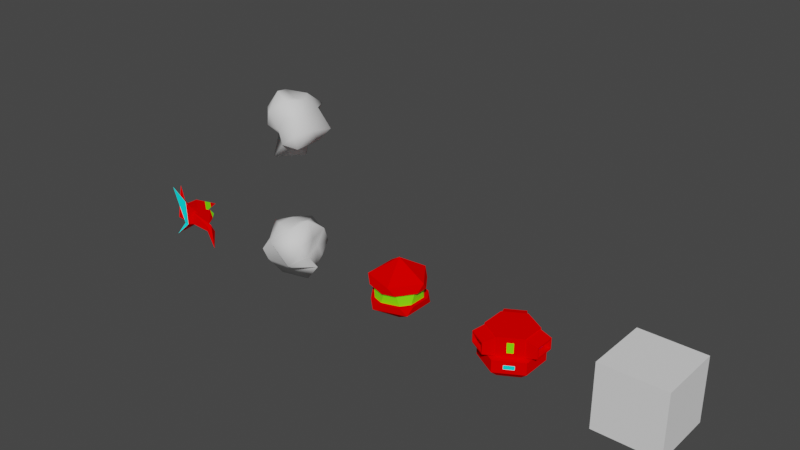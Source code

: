 # Source: Models.blend  (saved by Blender 2.83.21; exported with 4.5.12 LTS)
import bpy
from mathutils import Matrix  # noqa: F401  (used for matrix-valued properties, if any)

bpy.ops.wm.read_factory_settings(use_empty=True)
scene = bpy.context.scene
scene.name = 'Scene'

# ---- collections
col_collection = bpy.data.collections.new('Collection'); scene.collection.children.link(col_collection)

# ---- materials (node trees are filled in below, after node groups)
mat_mat_1_001 = bpy.data.materials.new('Mat 1.001')
mat_mat_1_001.alpha_threshold = 0.0
mat_mat_1_001.use_backface_culling = True
mat_mat_1_001.use_transparent_shadow = False
mat_mat_1_001.diffuse_color = (1.0, 0.0, 0.0, 1.0)
mat_mat_1_001.roughness = 1.0
mat_mat_1_001.line_color = (0.0, 0.0, 0.0, 1.0)
mat_mat_2_001 = bpy.data.materials.new('Mat 2.001')
mat_mat_2_001.use_backface_culling = True
mat_mat_2_001.use_transparent_shadow = False
mat_mat_2_001.diffuse_color = (0.214, 1.0, 0.0, 1.0)
mat_mat_3_001 = bpy.data.materials.new('Mat 3.001')
mat_mat_3_001.use_backface_culling = True
mat_mat_3_001.use_transparent_shadow = False
mat_mat_3_001.diffuse_color = (0.0, 1.0, 1.0, 1.0)
mat_mat_4_001 = bpy.data.materials.new('Mat 4.001')
mat_mat_4_001.use_backface_culling = True
mat_mat_4_001.use_transparent_shadow = False
mat_mat_4_001.diffuse_color = (0.214, 0.0, 1.0, 1.0)
mat_mat_1 = bpy.data.materials.new('Mat 1')
mat_mat_1.alpha_threshold = 0.0
mat_mat_1.use_backface_culling = True
mat_mat_1.use_transparent_shadow = False
mat_mat_1.diffuse_color = (1.0, 0.0, 0.0, 1.0)
mat_mat_1.roughness = 1.0
mat_mat_1.line_color = (0.0, 0.0, 0.0, 1.0)
mat_mat_2 = bpy.data.materials.new('Mat 2')
mat_mat_2.use_backface_culling = True
mat_mat_2.use_transparent_shadow = False
mat_mat_2.diffuse_color = (0.214, 1.0, 0.0, 1.0)

# ---- material node trees
mat_mat_1_001.use_nodes = True; mat_mat_1_001.node_tree.nodes.clear()
_N = mat_mat_1_001.node_tree.nodes; _L = mat_mat_1_001.node_tree.links
n0 = _N.new('ShaderNodeOutputMaterial'); n0.name = 'Material Output'; n0.location = (300, 300)
n1 = _N.new('ShaderNodeBsdfPrincipled'); n1.name = 'Principled BSDF'; n1.location = (10, 300)
n1.distribution = 'GGX'
n1.subsurface_method = 'BURLEY'
n1.inputs[0].default_value = (1.0, 0.0, 0.0, 1.0)
n1.inputs[2].default_value = 0.0
n1.inputs[3].default_value = 1.45
n1.inputs[13].default_value = 0.0
n1.inputs[27].default_value = (0.0, 0.0, 0.0, 1.0)
n1.inputs[28].default_value = 1.0
_L.new(n1.outputs[0], n0.inputs[0])
n0.is_active_output = True
mat_mat_2_001.use_nodes = True; mat_mat_2_001.node_tree.nodes.clear()
_N = mat_mat_2_001.node_tree.nodes; _L = mat_mat_2_001.node_tree.links
n0 = _N.new('ShaderNodeBsdfPrincipled'); n0.name = 'Principled BSDF'; n0.location = (10, 300)
n0.distribution = 'GGX'
n0.subsurface_method = 'BURLEY'
n0.inputs[0].default_value = (0.214, 1.0, 0.0, 1.0)
n0.inputs[3].default_value = 1.45
n0.inputs[27].default_value = (0.0, 0.0, 0.0, 1.0)
n0.inputs[28].default_value = 1.0
n1 = _N.new('ShaderNodeOutputMaterial'); n1.name = 'Material Output'; n1.location = (300, 300)
_L.new(n0.outputs[0], n1.inputs[0])
n1.is_active_output = True
mat_mat_3_001.use_nodes = True; mat_mat_3_001.node_tree.nodes.clear()
_N = mat_mat_3_001.node_tree.nodes; _L = mat_mat_3_001.node_tree.links
n0 = _N.new('ShaderNodeBsdfPrincipled'); n0.name = 'Principled BSDF'; n0.location = (10, 300)
n0.distribution = 'GGX'
n0.subsurface_method = 'BURLEY'
n0.inputs[0].default_value = (0.0, 1.0, 1.0, 1.0)
n0.inputs[3].default_value = 1.45
n0.inputs[27].default_value = (0.0, 0.0, 0.0, 1.0)
n0.inputs[28].default_value = 1.0
n1 = _N.new('ShaderNodeOutputMaterial'); n1.name = 'Material Output'; n1.location = (300, 300)
_L.new(n0.outputs[0], n1.inputs[0])
n1.is_active_output = True
mat_mat_4_001.use_nodes = True; mat_mat_4_001.node_tree.nodes.clear()
_N = mat_mat_4_001.node_tree.nodes; _L = mat_mat_4_001.node_tree.links
n0 = _N.new('ShaderNodeBsdfPrincipled'); n0.name = 'Principled BSDF'; n0.location = (10, 300)
n0.distribution = 'GGX'
n0.subsurface_method = 'BURLEY'
n0.inputs[0].default_value = (0.214, 0.0, 1.0, 1.0)
n0.inputs[3].default_value = 1.45
n0.inputs[27].default_value = (0.0, 0.0, 0.0, 1.0)
n0.inputs[28].default_value = 1.0
n1 = _N.new('ShaderNodeOutputMaterial'); n1.name = 'Material Output'; n1.location = (300, 300)
_L.new(n0.outputs[0], n1.inputs[0])
n1.is_active_output = True
mat_mat_1.use_nodes = True; mat_mat_1.node_tree.nodes.clear()
_N = mat_mat_1.node_tree.nodes; _L = mat_mat_1.node_tree.links
n0 = _N.new('ShaderNodeOutputMaterial'); n0.name = 'Material Output'; n0.location = (300, 300)
n1 = _N.new('ShaderNodeBsdfPrincipled'); n1.name = 'Principled BSDF'; n1.location = (10, 300)
n1.distribution = 'GGX'
n1.subsurface_method = 'BURLEY'
n1.inputs[0].default_value = (1.0, 0.0, 0.0, 1.0)
n1.inputs[2].default_value = 0.0
n1.inputs[3].default_value = 1.45
n1.inputs[13].default_value = 0.0
n1.inputs[27].default_value = (0.0, 0.0, 0.0, 1.0)
n1.inputs[28].default_value = 1.0
_L.new(n1.outputs[0], n0.inputs[0])
n0.is_active_output = True
mat_mat_2.use_nodes = True; mat_mat_2.node_tree.nodes.clear()
_N = mat_mat_2.node_tree.nodes; _L = mat_mat_2.node_tree.links
n0 = _N.new('ShaderNodeBsdfPrincipled'); n0.name = 'Principled BSDF'; n0.location = (10, 300)
n0.distribution = 'GGX'
n0.subsurface_method = 'BURLEY'
n0.inputs[0].default_value = (0.214, 1.0, 0.0, 1.0)
n0.inputs[3].default_value = 1.45
n0.inputs[27].default_value = (0.0, 0.0, 0.0, 1.0)
n0.inputs[28].default_value = 1.0
n1 = _N.new('ShaderNodeOutputMaterial'); n1.name = 'Material Output'; n1.location = (300, 300)
_L.new(n0.outputs[0], n1.inputs[0])
n1.is_active_output = True

# ---- world
world_world = bpy.data.worlds.new('World'); scene.world = world_world
world_world.use_nodes = True; world_world.node_tree.nodes.clear()
_N = world_world.node_tree.nodes; _L = world_world.node_tree.links
n0 = _N.new('ShaderNodeOutputWorld'); n0.name = 'World Output'; n0.location = (300, 300)
n1 = _N.new('ShaderNodeBackground'); n1.name = 'Background'; n1.location = (10, 300)
n1.inputs[0].default_value = (0.05088, 0.05088, 0.05088, 1.0)
_L.new(n1.outputs[0], n0.inputs[0])
n0.is_active_output = True
world_world.color = (0.05088, 0.05088, 0.05088)
world_world.use_sun_shadow = False
world_world.sun_shadow_jitter_overblur = 0.0

# ---- meshes
me_icosphere = bpy.data.meshes.new('Icosphere')
me_icosphere.from_pydata([(0.3791, 0.5211, 0.09954), (1.0, 0.3749, 0.3508), (0.185, 0.1374, 0.2997), (0.1935, 0.3119, 0.2899), (0.2523, 0.758, 0.2857), (0.7384, 0.7535, 0.3082), (0.4151, 0.0, 0.7072), (0.2555, 0.1243, 0.7011), (0.07135, 0.6613, 0.7256), (0.6893, 0.8325, 0.7219), (0.7348, 0.5682, 0.6629), (0.5474, 0.4512, 0.9467), (0.241, 0.3575, 0.0), (0.7036, 0.4529, 0.009219), (0.5613, 0.2588, 0.2263), (0.7484, 0.5846, 0.1855), (0.6803, 0.6237, 0.1157), (0.2974, 0.47, 0.1171), (0.0, 0.251, 0.2473), (0.4572, 0.7774, 0.07232), (0.1845, 0.7062, 0.219), (0.5528, 0.9105, 0.2552), (0.8286, 0.3491, 0.4774), (0.6787, 0.7122, 0.4746), (0.4043, 0.2191, 0.4218), (0.6868, 0.05782, 0.382), (0.07406, 0.2639, 0.5236), (0.1692, 0.0455, 0.5213), (0.1437, 0.8172, 0.393), (0.1451, 0.581, 0.5184), (0.7324, 0.8967, 0.5168), (0.3846, 0.873, 0.4641), (0.8862, 0.1586, 0.7287), (0.3224, 0.07074, 0.6955), (0.03505, 0.4592, 0.8069), (0.3035, 1.0, 0.7564), (0.7877, 0.7626, 0.7907), (0.5606, 0.1994, 0.8836), (0.7112, 0.4721, 1.0), (0.3056, 0.2782, 0.9087), (0.3503, 0.5269, 0.9325), (0.5355, 0.7144, 0.8713)], [], [(0, 13, 12), (1, 13, 15), (0, 12, 17), (0, 17, 19), (0, 19, 16), (1, 15, 22), (2, 14, 24), (3, 18, 26), (4, 20, 28), (5, 21, 30), (1, 22, 25), (2, 24, 27), (3, 26, 29), (4, 28, 31), (5, 30, 23), (6, 32, 37), (7, 33, 39), (8, 34, 40), (9, 35, 41), (10, 36, 38), (38, 41, 11), (38, 36, 41), (36, 9, 41), (41, 40, 11), (41, 35, 40), (35, 8, 40), (40, 39, 11), (40, 34, 39), (34, 7, 39), (39, 37, 11), (39, 33, 37), (33, 6, 37), (37, 38, 11), (37, 32, 38), (32, 10, 38), (23, 36, 10), (23, 30, 36), (30, 9, 36), (31, 35, 9), (31, 28, 35), (28, 8, 35), (29, 34, 8), (29, 26, 34), (26, 7, 34), (27, 33, 7), (27, 24, 33), (24, 6, 33), (25, 32, 6), (25, 22, 32), (22, 10, 32), (30, 31, 9), (30, 21, 31), (21, 4, 31), (28, 29, 8), (28, 20, 29), (20, 3, 29), (26, 27, 7), (26, 18, 27), (18, 2, 27), (24, 25, 6), (24, 14, 25), (14, 1, 25), (22, 23, 10), (22, 15, 23), (15, 5, 23), (16, 21, 5), (16, 19, 21), (19, 4, 21), (19, 20, 4), (19, 17, 20), (17, 3, 20), (17, 18, 3), (17, 12, 18), (12, 2, 18), (15, 16, 5), (15, 13, 16), (13, 0, 16), (12, 14, 2), (12, 13, 14), (13, 1, 14)])
me_icosphere.polygons.foreach_set('use_smooth', [True] * 80)
_uv = me_icosphere.uv_layers.new(name='UVMap')
_uv.uv.foreach_set('vector', [0.1818, 0.0, 0.2273, 0.07873, 0.1364, 0.07873, 0.2727, 0.1575, 0.3182, 0.07873, 0.3636, 0.1575, 0.9091, 0.0, 0.9545, 0.07873, 0.8636, 0.07873, 0.7273, 0.0, 0.7727, 0.07873, 0.6818, 0.07873, 0.5455, 0.0, 0.5909, 0.07873, 0.5, 0.07873, 0.2727, 0.1575, 0.3636, 0.1575, 0.3182, 0.2362, 0.09091, 0.1575, 0.1818, 0.1575, 0.1364, 0.2362, 0.8182, 0.1575, 0.9091, 0.1575, 0.8636, 0.2362, 0.6364, 0.1575, 0.7273, 0.1575, 0.6818, 0.2362, 0.4545, 0.1575, 0.5455, 0.1575, 0.5, 0.2362, 0.2727, 0.1575, 0.3182, 0.2362, 0.2273, 0.2362, 0.09091, 0.1575, 0.1364, 0.2362, 0.04546, 0.2362, 0.8182, 0.1575, 0.8636, 0.2362, 0.7727, 0.2362, 0.6364, 0.1575, 0.6818, 0.2362, 0.5909, 0.2362, 0.4545, 0.1575, 0.5, 0.2362, 0.4091, 0.2362, 0.1818, 0.3149, 0.2727, 0.3149, 0.2273, 0.3937, 0.0, 0.3149, 0.09091, 0.3149, 0.04546, 0.3937, 0.7273, 0.3149, 0.8182, 0.3149, 0.7727, 0.3937, 0.5455, 0.3149, 0.6364, 0.3149, 0.5909, 0.3937, 0.3636, 0.3149, 0.4545, 0.3149, 0.4091, 0.3937, 0.4091, 0.3937, 0.5, 0.3937, 0.4545, 0.4724, 0.4091, 0.3937, 0.4545, 0.3149, 0.5, 0.3937, 0.4545, 0.3149, 0.5455, 0.3149, 0.5, 0.3937, 0.5909, 0.3937, 0.6818, 0.3937, 0.6364, 0.4724, 0.5909, 0.3937, 0.6364, 0.3149, 0.6818, 0.3937, 0.6364, 0.3149, 0.7273, 0.3149, 0.6818, 0.3937, 0.7727, 0.3937, 0.8636, 0.3937, 0.8182, 0.4724, 0.7727, 0.3937, 0.8182, 0.3149, 0.8636, 0.3937, 0.8182, 0.3149, 0.9091, 0.3149, 0.8636, 0.3937, 0.04546, 0.3937, 0.1364, 0.3937, 0.09091, 0.4724, 0.04546, 0.3937, 0.09091, 0.3149, 0.1364, 0.3937, 0.09091, 0.3149, 0.1818, 0.3149, 0.1364, 0.3937, 0.2273, 0.3937, 0.3182, 0.3937, 0.2727, 0.4724, 0.2273, 0.3937, 0.2727, 0.3149, 0.3182, 0.3937, 0.2727, 0.3149, 0.3636, 0.3149, 0.3182, 0.3937, 0.4091, 0.2362, 0.4545, 0.3149, 0.3636, 0.3149, 0.4091, 0.2362, 0.5, 0.2362, 0.4545, 0.3149, 0.5, 0.2362, 0.5455, 0.3149, 0.4545, 0.3149, 0.5909, 0.2362, 0.6364, 0.3149, 0.5455, 0.3149, 0.5909, 0.2362, 0.6818, 0.2362, 0.6364, 0.3149, 0.6818, 0.2362, 0.7273, 0.3149, 0.6364, 0.3149, 0.7727, 0.2362, 0.8182, 0.3149, 0.7273, 0.3149, 0.7727, 0.2362, 0.8636, 0.2362, 0.8182, 0.3149, 0.8636, 0.2362, 0.9091, 0.3149, 0.8182, 0.3149, 0.04546, 0.2362, 0.09091, 0.3149, 0.0, 0.3149, 0.04546, 0.2362, 0.1364, 0.2362, 0.09091, 0.3149, 0.1364, 0.2362, 0.1818, 0.3149, 0.09091, 0.3149, 0.2273, 0.2362, 0.2727, 0.3149, 0.1818, 0.3149, 0.2273, 0.2362, 0.3182, 0.2362, 0.2727, 0.3149, 0.3182, 0.2362, 0.3636, 0.3149, 0.2727, 0.3149, 0.5, 0.2362, 0.5909, 0.2362, 0.5455, 0.3149, 0.5, 0.2362, 0.5455, 0.1575, 0.5909, 0.2362, 0.5455, 0.1575, 0.6364, 0.1575, 0.5909, 0.2362, 0.6818, 0.2362, 0.7727, 0.2362, 0.7273, 0.3149, 0.6818, 0.2362, 0.7273, 0.1575, 0.7727, 0.2362, 0.7273, 0.1575, 0.8182, 0.1575, 0.7727, 0.2362, 0.8636, 0.2362, 0.9545, 0.2362, 0.9091, 0.3149, 0.8636, 0.2362, 0.9091, 0.1575, 0.9545, 0.2362, 0.9091, 0.1575, 1.0, 0.1575, 0.9545, 0.2362, 0.1364, 0.2362, 0.2273, 0.2362, 0.1818, 0.3149, 0.1364, 0.2362, 0.1818, 0.1575, 0.2273, 0.2362, 0.1818, 0.1575, 0.2727, 0.1575, 0.2273, 0.2362, 0.3182, 0.2362, 0.4091, 0.2362, 0.3636, 0.3149, 0.3182, 0.2362, 0.3636, 0.1575, 0.4091, 0.2362, 0.3636, 0.1575, 0.4545, 0.1575, 0.4091, 0.2362, 0.5, 0.07873, 0.5455, 0.1575, 0.4545, 0.1575, 0.5, 0.07873, 0.5909, 0.07873, 0.5455, 0.1575, 0.5909, 0.07873, 0.6364, 0.1575, 0.5455, 0.1575, 0.6818, 0.07873, 0.7273, 0.1575, 0.6364, 0.1575, 0.6818, 0.07873, 0.7727, 0.07873, 0.7273, 0.1575, 0.7727, 0.07873, 0.8182, 0.1575, 0.7273, 0.1575, 0.8636, 0.07873, 0.9091, 0.1575, 0.8182, 0.1575, 0.8636, 0.07873, 0.9545, 0.07873, 0.9091, 0.1575, 0.9545, 0.07873, 1.0, 0.1575, 0.9091, 0.1575, 0.3636, 0.1575, 0.4091, 0.07873, 0.4545, 0.1575, 0.3636, 0.1575, 0.3182, 0.07873, 0.4091, 0.07873, 0.3182, 0.07873, 0.3636, 0.0, 0.4091, 0.07873, 0.1364, 0.07873, 0.1818, 0.1575, 0.09091, 0.1575, 0.1364, 0.07873, 0.2273, 0.07873, 0.1818, 0.1575, 0.2273, 0.07873, 0.2727, 0.1575, 0.1818, 0.1575])
me_icosphere.use_mirror_x = True
me_icosphere.update()
me_vert_002 = bpy.data.meshes.new('Vert.002')
me_vert_002.from_pydata([(0.0, 0.9988, 0.2465), (0.1745, 0.4793, 0.2465), (0.7257, 0.3353, 0.2193), (1.0, 0.07079, 0.1068), (0.0, 0.5938, 0.4721), (0.742, 0.248, 0.3736), (0.7095, 0.2014, 0.3563), (0.2866, 0.2251, 0.5087), (0.0, 0.205, 0.2976), (0.0, 0.302, 0.8398), (0.0, 0.2732, 0.4348), (0.7219, 0.1844, 0.2801), (0.08914, 0.3015, 0.5304), (0.3078, 0.6877, 0.2752), (0.3424, 0.4488, 0.1562), (0.2937, 0.2328, 0.5714), (0.4259, 0.4795, 0.2091), (0.2954, 0.4531, 0.2381), (0.3089, 0.1389, 0.29), (0.1845, 0.002462, 0.976), (0.3168, 0.1184, 0.703), (0.2384, 0.1391, 0.2921), (0.1597, 0.03196, 0.1112), (0.0, 0.5546, 0.3753), (0.267, 0.1947, 0.2976), (0.6875, 0.3279, 0.248), (0.7008, 0.2567, 0.3737), (0.5923, 0.3017, 0.3334), (0.3334, 0.6298, 0.2084), (0.2964, 0.6298, 0.3556), (0.297, 0.6298, 0.2419), (0.3415, 0.6298, 0.232), (0.05135, 0.8468, 0.2465), (0.0, 0.8445, 0.2565), (0.0, 0.8805, 0.3129), (0.0978, 0.7082, 0.2465), (0.0, 0.6216, 0.2708), (0.0, 0.7724, 0.3729)], [], [(32, 0, 33), (7, 8, 12), (12, 4, 1), (12, 2, 25), (5, 3, 6), (6, 7, 5), (1, 24, 11), (8, 9, 12), (10, 23, 12), (9, 10, 12), (3, 5, 2), (3, 11, 6), (7, 6, 24), (11, 24, 6), (5, 7, 12), (2, 12, 1), (32, 34, 0), (29, 31, 16), (14, 17, 18), (17, 30, 29), (16, 31, 28), (15, 16, 20), (15, 21, 17), (22, 18, 17), (19, 20, 21), (20, 18, 21), (20, 19, 15), (21, 15, 19), (20, 16, 18), (14, 18, 16), (1, 11, 2), (3, 2, 11), (18, 22, 21), (21, 22, 17), (28, 30, 17), (12, 23, 4), (24, 1, 8), (8, 7, 24), (26, 27, 25), (12, 27, 26), (5, 26, 25), (13, 30, 28), (13, 28, 31), (13, 29, 30), (13, 31, 29), (32, 35, 37), (35, 32, 33), (1, 35, 36), (35, 1, 4), (12, 25, 27), (29, 16, 15), (17, 29, 15), (16, 28, 14), (28, 17, 14), (12, 26, 5), (5, 25, 2), (32, 37, 34), (35, 33, 36), (1, 36, 8), (35, 4, 37)])
me_vert_002.polygons.foreach_set('material_index', [0, 0, 0, 0, 0, 0, 0, 0, 3, 3, 0, 0, 0, 0, 0, 0, 0, 0, 0, 0, 0, 0, 0, 0, 2, 2, 0, 0, 0, 0, 0, 0, 2, 0, 0, 0, 0, 0, 1, 0, 0, 1, 1, 1, 1, 1, 1, 0, 0, 0, 0, 0, 0, 0, 0, 0, 1, 1, 0, 0])
_uv = me_vert_002.uv_layers.new(name='UVMap')
_uv.uv.foreach_set('vector', [0.0, 0.0, 0.0, 0.0, 0.0, 0.0, 0.0, 0.0, 0.0, 0.0, 0.0, 0.0, 0.0, 0.0, 0.0, 0.0, 0.0, 0.0, 0.0, 0.0, 0.0, 0.0, 0.0, 0.0, 0.0, 0.0, 0.0, 0.0, 0.0, 0.0, 0.0, 0.0, 0.0, 0.0, 0.0, 0.0, 0.0, 0.0, 0.0, 0.0, 0.0, 0.0, 0.0, 0.0, 0.0, 0.0, 0.0, 0.0, 0.0, 0.0, 0.0, 0.0, 0.0, 0.0, 0.0, 0.0, 0.0, 0.0, 0.0, 0.0, 0.0, 0.0, 0.0, 0.0, 0.0, 0.0, 0.0, 0.0, 0.0, 0.0, 0.0, 0.0, 0.0, 0.0, 0.0, 0.0, 0.0, 0.0, 0.0, 0.0, 0.0, 0.0, 0.0, 0.0, 0.0, 0.0, 0.0, 0.0, 0.0, 0.0, 0.0, 0.0, 0.0, 0.0, 0.0, 0.0, 0.0, 0.0, 0.0, 0.0, 0.0, 0.0, 0.0, 0.0, 0.0, 0.0, 0.0, 0.0, 0.0, 0.0, 0.0, 0.0, 0.0, 0.0, 0.0, 0.0, 0.0, 0.0, 0.0, 0.0, 0.0, 0.0, 0.0, 0.0, 0.0, 0.0, 0.0, 0.0, 0.0, 0.0, 0.0, 0.0, 0.0, 0.0, 0.0, 0.0, 0.0, 0.0, 0.0, 0.0, 0.0, 0.0, 0.0, 0.0, 0.0, 0.0, 0.0, 0.0, 0.0, 0.0, 0.0, 0.0, 0.0, 0.0, 0.0, 0.0, 0.0, 0.0, 0.0, 0.0, 0.0, 0.0, 0.0, 0.0, 0.0, 0.0, 0.0, 0.0, 0.0, 0.0, 0.0, 0.0, 0.0, 0.0, 0.0, 0.0, 0.0, 0.0, 0.0, 0.0, 0.0, 0.0, 0.0, 0.0, 0.0, 0.0, 0.0, 0.0, 0.0, 0.0, 0.0, 0.0, 0.0, 0.0, 0.0, 0.0, 0.0, 0.0, 0.0, 0.0, 0.0, 0.0, 0.0, 0.0, 0.0, 0.0, 0.0, 0.0, 0.0, 0.0, 0.0, 0.0, 0.0, 0.0, 0.0, 0.0, 0.0, 0.0, 0.0, 0.0, 0.0, 0.0, 0.0, 0.0, 0.0, 0.0, 0.0, 0.0, 0.0, 0.0, 0.0, 0.0, 0.0, 0.0, 0.0, 0.0, 0.0, 0.0, 0.0, 0.0, 0.0, 0.0, 0.0, 0.0, 0.0, 0.0, 0.0, 0.0, 0.0, 0.0, 0.0, 0.0, 0.0, 0.0, 0.0, 0.0, 0.0, 0.0, 0.0, 0.0, 0.0, 0.0, 0.0, 0.0, 0.0, 0.0, 0.0, 0.0, 0.0, 0.0, 0.0, 0.0, 0.0, 0.0, 0.0, 0.0, 0.0, 0.0, 0.0, 0.0, 0.0, 0.0, 0.0, 0.0, 0.0, 0.0, 0.0, 0.0, 0.0, 0.0, 0.0, 0.0, 0.0, 0.0, 0.0, 0.0, 0.0, 0.0, 0.0, 0.0, 0.0, 0.0, 0.0, 0.0, 0.0, 0.0, 0.0, 0.0, 0.0, 0.0, 0.0, 0.0, 0.0, 0.0, 0.0, 0.0, 0.0, 0.0, 0.0, 0.0, 0.0, 0.0, 0.0, 0.0, 0.0, 0.0, 0.0, 0.0, 0.0, 0.0, 0.0, 0.0, 0.0, 0.0, 0.0, 0.0, 0.0, 0.0, 0.0, 0.0, 0.0, 0.0, 0.0, 0.0, 0.0, 0.0, 0.0, 0.0, 0.0, 0.0, 0.0, 0.0, 0.0, 0.0, 0.0, 0.0, 0.0, 0.0, 0.0, 0.0])
me_vert_002.materials.append(mat_mat_1_001)
me_vert_002.materials.append(mat_mat_2_001)
me_vert_002.materials.append(mat_mat_3_001)
me_vert_002.materials.append(mat_mat_4_001)
me_vert_002.use_remesh_fix_poles = True
me_vert_002.use_remesh_preserve_attributes = False
me_vert_002.use_mirror_vertex_groups = False
me_vert_002.update()
me_icosphere_001 = bpy.data.meshes.new('Icosphere.001')
me_icosphere_001.from_pydata([(0.5, 0.5, 0.0), (0.8618, 0.2371, 0.2764), (0.3618, 0.07468, 0.2764), (0.05279, 0.5, 0.2764), (0.3618, 0.9253, 0.2764), (0.8618, 0.7629, 0.2764), (0.6382, 0.07468, 0.7236), (0.1382, 0.2371, 0.7236), (0.1382, 0.7629, 0.7236), (0.6382, 0.9253, 0.7236), (0.9472, 0.5, 0.7236), (0.5, 0.5, 1.0), (0.1602, 0.3586, 0.5967), (0.142, 0.4146, 0.4033), (0.4706, 0.8668, 0.4033), (0.5294, 0.8668, 0.5967), (0.2606, 0.7795, 0.5967), (0.3082, 0.8141, 0.4033), (0.8398, 0.6414, 0.4033), (0.858, 0.5854, 0.5967), (0.6918, 0.8141, 0.5967), (0.7394, 0.7795, 0.4033), (0.894, 0.3361, 0.4033), (0.9151, 0.401, 0.5967), (0.9151, 0.599, 0.5967), (0.894, 0.6639, 0.4033), (0.4659, 0.07468, 0.4033), (0.5341, 0.07468, 0.5967), (0.7224, 0.1358, 0.5967), (0.7776, 0.176, 0.4033), (0.08495, 0.401, 0.4033), (0.106, 0.3361, 0.5967), (0.2224, 0.176, 0.5967), (0.2776, 0.1358, 0.4033), (0.2776, 0.8642, 0.4033), (0.2224, 0.824, 0.5967), (0.106, 0.6639, 0.5967), (0.08495, 0.599, 0.4033), (0.7776, 0.824, 0.4033), (0.7224, 0.8642, 0.5967), (0.5341, 0.9253, 0.5967), (0.4659, 0.9253, 0.4033), (0.1602, 0.6414, 0.5967), (0.142, 0.5854, 0.4033), (0.4706, 0.1332, 0.4033), (0.5294, 0.1332, 0.5967), (0.2606, 0.2205, 0.5967), (0.3082, 0.1859, 0.4033), (0.8398, 0.3586, 0.4033), (0.858, 0.4146, 0.5967), (0.6918, 0.1859, 0.5967), (0.7394, 0.2205, 0.4033)], [], [(0, 1, 2), (1, 0, 5), (0, 2, 3), (0, 3, 4), (0, 4, 5), (39, 10, 24), (3, 33, 30), (3, 34, 4), (4, 38, 5), (19, 21, 20), (1, 22, 29), (2, 26, 33), (3, 30, 37), (4, 34, 41), (5, 38, 25), (6, 10, 11), (7, 6, 11), (8, 7, 11), (9, 8, 11), (10, 9, 11), (2, 29, 26), (35, 36, 8), (31, 32, 7), (27, 28, 6), (23, 24, 10), (39, 40, 9), (35, 9, 40), (7, 36, 31), (6, 32, 27), (10, 28, 23), (33, 44, 47), (35, 42, 36), (34, 14, 41), (25, 48, 22), (38, 14, 21), (23, 19, 24), (32, 45, 27), (39, 15, 40), (35, 15, 16), (29, 44, 26), (1, 25, 22), (15, 17, 16), (42, 13, 12), (45, 47, 44), (49, 51, 48), (20, 14, 15), (16, 43, 42), (46, 13, 47), (50, 44, 51), (49, 18, 19), (34, 43, 17), (39, 19, 20), (36, 12, 31), (32, 12, 46), (28, 49, 23), (33, 13, 30), (38, 18, 25), (37, 13, 43), (28, 45, 50), (29, 48, 51), (39, 9, 10), (3, 2, 33), (3, 37, 34), (4, 41, 38), (19, 18, 21), (2, 1, 29), (35, 8, 9), (7, 8, 36), (6, 7, 32), (10, 6, 28), (33, 26, 44), (35, 16, 42), (34, 17, 14), (25, 18, 48), (38, 41, 14), (23, 49, 19), (32, 46, 45), (39, 20, 15), (35, 40, 15), (29, 51, 44), (1, 5, 25), (15, 14, 17), (42, 43, 13), (45, 46, 47), (49, 50, 51), (20, 21, 14), (16, 17, 43), (46, 12, 13), (50, 45, 44), (49, 48, 18), (34, 37, 43), (39, 24, 19), (36, 42, 12), (32, 31, 12), (28, 50, 49), (33, 47, 13), (38, 21, 18), (37, 30, 13), (28, 27, 45), (29, 22, 48)])
me_icosphere_001.polygons.foreach_set('material_index', [0, 0, 0, 0, 0, 0, 0, 0, 0, 1, 0, 0, 0, 0, 0, 0, 0, 0, 0, 0, 0, 0, 0, 0, 0, 0, 0, 0, 0, 0, 0, 0, 0, 0, 0, 0, 0, 0, 0, 0, 0, 1, 1, 1, 1, 1, 1, 1, 1, 1, 0, 0, 0, 0, 0, 0, 0, 0, 0, 0, 0, 0, 0, 0, 1, 0, 0, 0, 0, 0, 0, 0, 0, 0, 0, 0, 0, 0, 0, 0, 0, 1, 1, 1, 1, 1, 1, 1, 1, 1, 0, 0, 0, 0, 0, 0, 0, 0, 0, 0])
_uv = me_icosphere_001.uv_layers.new(name='UVMap')
_uv.uv.foreach_set('vector', [0.1818, 0.0, 0.2727, 0.1575, 0.09091, 0.1575, 0.2727, 0.1575, 0.3636, 0.0, 0.4545, 0.1575, 0.9091, 0.0, 1.0, 0.1575, 0.8182, 0.1575, 0.7273, 0.0, 0.8182, 0.1575, 0.6364, 0.1575, 0.5455, 0.0, 0.6364, 0.1575, 0.4545, 0.1575, 0.5112, 0.2556, 0.3636, 0.3149, 0.3979, 0.2556, 0.8182, 0.1575, 0.9658, 0.2167, 0.8524, 0.2167, 0.8182, 0.1575, 0.6706, 0.2167, 0.6364, 0.1575, 0.6364, 0.1575, 0.4888, 0.2167, 0.4545, 0.1575, 0.3979, 0.2556, 0.4888, 0.2167, 0.5112, 0.2556, 0.2727, 0.1575, 0.307, 0.2167, 0.2385, 0.2167, 0.09091, 0.1575, 0.1251, 0.2167, 0.05668, 0.2167, 0.8182, 0.1575, 0.8524, 0.2167, 0.784, 0.2167, 0.6364, 0.1575, 0.6706, 0.2167, 0.6021, 0.2167, 0.4545, 0.1575, 0.4888, 0.2167, 0.4203, 0.2167, 0.1818, 0.3149, 0.3636, 0.3149, 0.2727, 0.4724, 0.0, 0.3149, 0.1818, 0.3149, 0.09091, 0.4724, 0.7273, 0.3149, 0.9091, 0.3149, 0.8182, 0.4724, 0.5455, 0.3149, 0.7273, 0.3149, 0.6364, 0.4724, 0.3636, 0.3149, 0.5455, 0.3149, 0.4545, 0.4724, 0.09091, 0.1575, 0.2385, 0.2167, 0.1251, 0.2167, 0.693, 0.2556, 0.7615, 0.2556, 0.7273, 0.3149, 0.8749, 0.2556, 0.9433, 0.2556, 0.9091, 0.3149, 0.1476, 0.2556, 0.216, 0.2556, 0.1818, 0.3149, 0.3294, 0.2556, 0.3979, 0.2556, 0.3636, 0.3149, 0.5112, 0.2556, 0.5797, 0.2556, 0.5455, 0.3149, 0.693, 0.2556, 0.5455, 0.3149, 0.5797, 0.2556, 0.9091, 0.3149, 0.7615, 0.2556, 0.8749, 0.2556, 0.1818, 0.3149, 0.03423, 0.2556, 0.1476, 0.2556, 0.3636, 0.3149, 0.216, 0.2556, 0.3294, 0.2556, 0.05668, 0.2167, 0.1251, 0.2167, 0.05668, 0.2167, 0.693, 0.2556, 0.7615, 0.2556, 0.7615, 0.2556, 0.6706, 0.2167, 0.6021, 0.2167, 0.6021, 0.2167, 0.4203, 0.2167, 0.307, 0.2167, 0.307, 0.2167, 0.4888, 0.2167, 0.6021, 0.2167, 0.4888, 0.2167, 0.3294, 0.2556, 0.3979, 0.2556, 0.3979, 0.2556, 0.03423, 0.2556, 0.1476, 0.2556, 0.1476, 0.2556, 0.5112, 0.2556, 0.5797, 0.2556, 0.5797, 0.2556, 0.693, 0.2556, 0.5797, 0.2556, 0.693, 0.2556, 0.2385, 0.2167, 0.1251, 0.2167, 0.1251, 0.2167, 0.2727, 0.1575, 0.4203, 0.2167, 0.307, 0.2167, 0.5797, 0.2556, 0.6706, 0.2167, 0.693, 0.2556, 0.7615, 0.2556, 0.8524, 0.2167, 0.8749, 0.2556, 0.1476, 0.2556, 0.05668, 0.2167, 0.1251, 0.2167, 0.3294, 0.2556, 0.2385, 0.2167, 0.307, 0.2167, 0.5112, 0.2556, 0.6021, 0.2167, 0.5797, 0.2556, 0.693, 0.2556, 0.784, 0.2167, 0.7615, 0.2556, 0.9433, 0.2556, 0.8524, 0.2167, 0.9658, 0.2167, 0.216, 0.2556, 0.1251, 0.2167, 0.2385, 0.2167, 0.3294, 0.2556, 0.4203, 0.2167, 0.3979, 0.2556, 0.6706, 0.2167, 0.784, 0.2167, 0.6706, 0.2167, 0.5112, 0.2556, 0.3979, 0.2556, 0.5112, 0.2556, 0.7615, 0.2556, 0.8749, 0.2556, 0.8749, 0.2556, 0.9433, 0.2556, 0.8749, 0.2556, 0.9433, 0.2556, 0.216, 0.2556, 0.3294, 0.2556, 0.3294, 0.2556, 0.9658, 0.2167, 0.8524, 0.2167, 0.8524, 0.2167, 0.4888, 0.2167, 0.4203, 0.2167, 0.4203, 0.2167, 0.784, 0.2167, 0.8524, 0.2167, 0.784, 0.2167, 0.216, 0.2556, 0.1476, 0.2556, 0.216, 0.2556, 0.2385, 0.2167, 0.307, 0.2167, 0.2385, 0.2167, 0.5112, 0.2556, 0.5455, 0.3149, 0.3636, 0.3149, 0.8182, 0.1575, 1.0, 0.1575, 0.9658, 0.2167, 0.8182, 0.1575, 0.784, 0.2167, 0.6706, 0.2167, 0.6364, 0.1575, 0.6021, 0.2167, 0.4888, 0.2167, 0.3979, 0.2556, 0.4203, 0.2167, 0.4888, 0.2167, 0.09091, 0.1575, 0.2727, 0.1575, 0.2385, 0.2167, 0.693, 0.2556, 0.7273, 0.3149, 0.5455, 0.3149, 0.9091, 0.3149, 0.7273, 0.3149, 0.7615, 0.2556, 0.1818, 0.3149, 0.0, 0.3149, 0.03423, 0.2556, 0.3636, 0.3149, 0.1818, 0.3149, 0.216, 0.2556, 0.05668, 0.2167, 0.1251, 0.2167, 0.1251, 0.2167, 0.693, 0.2556, 0.693, 0.2556, 0.7615, 0.2556, 0.6706, 0.2167, 0.6706, 0.2167, 0.6021, 0.2167, 0.4203, 0.2167, 0.4203, 0.2167, 0.307, 0.2167, 0.4888, 0.2167, 0.6021, 0.2167, 0.6021, 0.2167, 0.3294, 0.2556, 0.3294, 0.2556, 0.3979, 0.2556, 0.03423, 0.2556, 0.03423, 0.2556, 0.1476, 0.2556, 0.5112, 0.2556, 0.5112, 0.2556, 0.5797, 0.2556, 0.693, 0.2556, 0.5797, 0.2556, 0.5797, 0.2556, 0.2385, 0.2167, 0.2385, 0.2167, 0.1251, 0.2167, 0.2727, 0.1575, 0.4545, 0.1575, 0.4203, 0.2167, 0.5797, 0.2556, 0.6021, 0.2167, 0.6706, 0.2167, 0.7615, 0.2556, 0.784, 0.2167, 0.8524, 0.2167, 0.1476, 0.2556, 0.03423, 0.2556, 0.05668, 0.2167, 0.3294, 0.2556, 0.216, 0.2556, 0.2385, 0.2167, 0.5112, 0.2556, 0.4888, 0.2167, 0.6021, 0.2167, 0.693, 0.2556, 0.6706, 0.2167, 0.784, 0.2167, 0.9433, 0.2556, 0.8749, 0.2556, 0.8524, 0.2167, 0.216, 0.2556, 0.1476, 0.2556, 0.1251, 0.2167, 0.3294, 0.2556, 0.307, 0.2167, 0.4203, 0.2167, 0.6706, 0.2167, 0.784, 0.2167, 0.784, 0.2167, 0.5112, 0.2556, 0.3979, 0.2556, 0.3979, 0.2556, 0.7615, 0.2556, 0.7615, 0.2556, 0.8749, 0.2556, 0.9433, 0.2556, 0.8749, 0.2556, 0.8749, 0.2556, 0.216, 0.2556, 0.216, 0.2556, 0.3294, 0.2556, 0.9658, 0.2167, 0.9658, 0.2167, 0.8524, 0.2167, 0.4888, 0.2167, 0.4888, 0.2167, 0.4203, 0.2167, 0.784, 0.2167, 0.8524, 0.2167, 0.8524, 0.2167, 0.216, 0.2556, 0.1476, 0.2556, 0.1476, 0.2556, 0.2385, 0.2167, 0.307, 0.2167, 0.307, 0.2167])
me_icosphere_001.materials.append(mat_mat_1)
me_icosphere_001.materials.append(mat_mat_2)
me_icosphere_001.use_mirror_x = True
me_icosphere_001.update()
me_icosphere_002 = bpy.data.meshes.new('Icosphere.002')
me_icosphere_002.from_pydata([(0.3138, 0.3901, 1.0), (0.2839, 0.8507, 0.8333), (0.4369, 1.056, 0.5072), (0.1731, 0.9454, 0.5318), (0.6909, 0.5465, 0.9098), (0.1989, 0.6618, 0.9221), (0.5201, 0.7812, 0.907), (0.07424, 0.5361, 0.7635), (0.7396, 0.77, 0.7393), (0.6191, 0.256, 0.9512), (0.5655, 0.8537, 0.6062), (0.8281, 0.3162, 0.7304), (0.3428, 0.1624, 0.748), (0.305, 0.1657, 0.5456), (0.0, 0.6673, 0.4827), (0.8111, 0.1953, 0.4768), (0.1479, 0.4513, 0.5214), (0.8603, 0.6293, 0.2977), (1.0, 0.7507, 0.4864), (0.5429, 0.1491, 0.5266), (0.624, 0.6612, 0.2117), (0.5972, 0.906, 0.2662), (0.9259, 0.441, 0.5222), (0.6482, 0.4699, 0.2042), (0.3646, 0.8018, 0.1751), (0.1491, 0.7319, 0.2835), (0.4169, 0.1506, 0.08272), (0.3202, 0.5985, 0.2059), (0.2491, 0.4334, 0.3182), (0.5951, 0.1572, 0.3097), (0.4537, 0.5732, 0.8711), (0.7797, 0.5474, 0.6858), (0.6401, 0.9641, 0.7305), (0.1587, 0.8328, 0.6474), (0.2007, 0.2833, 0.7609), (0.6331, 0.197, 0.7038), (0.7727, 0.834, 0.3294), (0.3007, 0.8961, 0.2874), (0.04224, 0.4979, 0.3651), (0.4864, 0.2979, 0.3647), (0.8406, 0.2215, 0.2819), (0.5921, 0.6445, 0.0)], [], [(26, 23, 29), (26, 39, 28), (23, 40, 29), (26, 29, 39), (23, 41, 20), (27, 26, 28), (24, 25, 37), (3, 25, 14), (29, 40, 15), (21, 37, 2), (27, 28, 38), (24, 37, 21), (3, 14, 33), (19, 29, 15), (10, 21, 2), (15, 11, 35), (14, 16, 7), (11, 31, 4), (18, 8, 31), (4, 8, 6), (5, 0, 30), (41, 23, 26), (3, 33, 1), (6, 5, 30), (40, 23, 17), (9, 11, 4), (6, 1, 5), (41, 26, 27), (14, 7, 33), (1, 33, 5), (41, 27, 24), (19, 35, 12), (5, 7, 0), (41, 24, 20), (7, 34, 0), (8, 32, 6), (37, 25, 3), (2, 3, 1), (18, 10, 8), (40, 17, 22), (9, 4, 30), (0, 9, 30), (39, 29, 19), (12, 35, 9), (16, 34, 7), (38, 28, 16), (13, 19, 12), (15, 22, 11), (36, 21, 10), (4, 6, 30), (10, 32, 8), (40, 22, 15), (28, 39, 13), (0, 12, 9), (39, 19, 13), (22, 17, 18), (13, 12, 34), (38, 16, 14), (20, 21, 36), (22, 31, 11), (34, 12, 0), (27, 38, 25), (2, 1, 32), (35, 11, 9), (10, 2, 32), (16, 13, 34), (36, 10, 18), (19, 15, 35), (22, 18, 31), (37, 3, 2), (17, 36, 18), (25, 38, 14), (31, 8, 4), (20, 24, 21), (16, 28, 13), (33, 7, 5), (17, 23, 20), (24, 27, 25), (32, 1, 6), (17, 20, 36)])
me_icosphere_002.polygons.foreach_set('use_smooth', [True] * 80)
_uv = me_icosphere_002.uv_layers.new(name='UVMap')
_uv.uv.foreach_set('vector', [0.8636, 0.07873, 0.7727, 0.07873, 0.8182, 0.1575, 0.04545, 0.07873, 0.0, 0.1575, 0.09091, 0.1575, 0.7727, 0.07873, 0.7273, 0.1575, 0.8182, 0.1575, 0.8636, 0.07873, 0.8182, 0.1575, 0.9091, 0.1575, 0.6818, 0.07873, 0.6364, 0.0, 0.5909, 0.07873, 0.1364, 0.07873, 0.04545, 0.07873, 0.09091, 0.1575, 0.3182, 0.07873, 0.2727, 0.1575, 0.3636, 0.1575, 0.3182, 0.2362, 0.2727, 0.1575, 0.2273, 0.2362, 0.8182, 0.1575, 0.7273, 0.1575, 0.7727, 0.2362, 0.4545, 0.1575, 0.3636, 0.1575, 0.4091, 0.2362, 0.1364, 0.07873, 0.09091, 0.1575, 0.1818, 0.1575, 0.4091, 0.07873, 0.3636, 0.1575, 0.4545, 0.1575, 0.3182, 0.2362, 0.2273, 0.2362, 0.2727, 0.3149, 0.8636, 0.2362, 0.8182, 0.1575, 0.7727, 0.2362, 0.5, 0.2362, 0.4545, 0.1575, 0.4091, 0.2362, 0.7727, 0.2362, 0.7273, 0.3149, 0.8182, 0.3149, 0.2273, 0.2362, 0.1364, 0.2362, 0.1818, 0.3149, 0.7273, 0.3149, 0.6364, 0.3149, 0.6818, 0.3937, 0.5909, 0.2362, 0.5455, 0.3149, 0.6364, 0.3149, 0.5909, 0.3937, 0.5455, 0.3149, 0.5, 0.3937, 0.2273, 0.3937, 0.1364, 0.3937, 0.1818, 0.4724, 0.8182, 0.0, 0.7727, 0.07873, 0.8636, 0.07873, 0.3182, 0.2362, 0.2727, 0.3149, 0.3636, 0.3149, 0.4091, 0.3937, 0.3182, 0.3937, 0.3636, 0.4724, 0.7273, 0.1575, 0.6818, 0.07873, 0.6364, 0.1575, 0.7727, 0.3937, 0.7273, 0.3149, 0.6818, 0.3937, 0.4091, 0.3937, 0.3636, 0.3149, 0.3182, 0.3937, 0.09091, 0.0, 0.04545, 0.07873, 0.1364, 0.07873, 0.2273, 0.2362, 0.1818, 0.3149, 0.2727, 0.3149, 0.3636, 0.3149, 0.2727, 0.3149, 0.3182, 0.3937, 0.2727, 0.0, 0.2273, 0.07873, 0.3182, 0.07873, 0.8636, 0.2362, 0.8182, 0.3149, 0.9091, 0.3149, 0.2273, 0.3937, 0.1818, 0.3149, 0.1364, 0.3937, 0.4545, 0.0, 0.4091, 0.07873, 0.5, 0.07873, 0.1818, 0.3149, 0.09091, 0.3149, 0.1364, 0.3937, 0.5455, 0.3149, 0.4545, 0.3149, 0.5, 0.3937, 0.3636, 0.1575, 0.2727, 0.1575, 0.3182, 0.2362, 0.4091, 0.2362, 0.3182, 0.2362, 0.3636, 0.3149, 0.5909, 0.2362, 0.5, 0.2362, 0.5455, 0.3149, 0.7273, 0.1575, 0.6364, 0.1575, 0.6818, 0.2362, 0.7727, 0.3937, 0.6818, 0.3937, 0.7273, 0.4724, 0.9545, 0.3937, 0.8636, 0.3937, 0.9091, 0.4724, 0.9091, 0.1575, 0.8182, 0.1575, 0.8636, 0.2362, 0.9091, 0.3149, 0.8182, 0.3149, 0.8636, 0.3937, 0.1364, 0.2362, 0.09091, 0.3149, 0.1818, 0.3149, 0.1818, 0.1575, 0.09091, 0.1575, 0.1364, 0.2362, 0.9545, 0.2362, 0.8636, 0.2362, 0.9091, 0.3149, 0.7727, 0.2362, 0.6818, 0.2362, 0.7273, 0.3149, 0.5455, 0.1575, 0.4545, 0.1575, 0.5, 0.2362, 0.5909, 0.3937, 0.5, 0.3937, 0.5455, 0.4724, 0.5, 0.2362, 0.4545, 0.3149, 0.5455, 0.3149, 0.7273, 0.1575, 0.6818, 0.2362, 0.7727, 0.2362, 0.09091, 0.1575, 0.0, 0.1575, 0.04545, 0.2362, 0.9545, 0.3937, 0.9091, 0.3149, 0.8636, 0.3937, 0.9091, 0.1575, 0.8636, 0.2362, 0.9545, 0.2362, 0.6818, 0.2362, 0.6364, 0.1575, 0.5909, 0.2362, 0.9545, 0.2362, 0.9091, 0.3149, 1.0, 0.3149, 0.1818, 0.1575, 0.1364, 0.2362, 0.2273, 0.2362, 0.5, 0.07873, 0.4545, 0.1575, 0.5455, 0.1575, 0.6818, 0.2362, 0.6364, 0.3149, 0.7273, 0.3149, 1.0, 0.3149, 0.9091, 0.3149, 0.9545, 0.3937, 0.2273, 0.07873, 0.1818, 0.1575, 0.2727, 0.1575, 0.4091, 0.2362, 0.3636, 0.3149, 0.4545, 0.3149, 0.8182, 0.3149, 0.7273, 0.3149, 0.7727, 0.3937, 0.5, 0.2362, 0.4091, 0.2362, 0.4545, 0.3149, 0.1364, 0.2362, 0.04545, 0.2362, 0.09091, 0.3149, 0.5455, 0.1575, 0.5, 0.2362, 0.5909, 0.2362, 0.8636, 0.2362, 0.7727, 0.2362, 0.8182, 0.3149, 0.6818, 0.2362, 0.5909, 0.2362, 0.6364, 0.3149, 0.3636, 0.1575, 0.3182, 0.2362, 0.4091, 0.2362, 0.6364, 0.1575, 0.5455, 0.1575, 0.5909, 0.2362, 0.2727, 0.1575, 0.1818, 0.1575, 0.2273, 0.2362, 0.6364, 0.3149, 0.5455, 0.3149, 0.5909, 0.3937, 0.5, 0.07873, 0.4091, 0.07873, 0.4545, 0.1575, 0.1364, 0.2362, 0.09091, 0.1575, 0.04545, 0.2362, 0.2727, 0.3149, 0.1818, 0.3149, 0.2273, 0.3937, 0.6364, 0.1575, 0.6818, 0.07873, 0.5909, 0.07873, 0.3182, 0.07873, 0.2273, 0.07873, 0.2727, 0.1575, 0.4545, 0.3149, 0.3636, 0.3149, 0.4091, 0.3937, 0.6364, 0.1575, 0.5909, 0.07873, 0.5455, 0.1575])
me_icosphere_002.use_mirror_x = True
me_icosphere_002.update()
me_vert_003 = bpy.data.meshes.new('Vert.003')
me_vert_003.from_pydata([(0.7884, 0.3123, 0.6564), (0.7884, 0.3123, 0.3436), (0.4633, 0.1246, 0.6564), (0.4633, 0.1246, 0.3436), (0.7884, 0.3261, 0.642), (0.7884, 0.3261, 0.358), (0.7884, 0.6739, 0.642), (0.7884, 0.6739, 0.358), (0.9761, 0.3401, 0.588), (0.9761, 0.3401, 0.412), (0.9761, 0.6599, 0.588), (0.9761, 0.6599, 0.412), (0.9761, 0.3623, 0.566), (0.9761, 0.3623, 0.434), (0.9761, 0.6377, 0.566), (0.9761, 0.6377, 0.434), (0.8809, 0.3586, 0.5561), (0.8809, 0.3586, 0.4439), (0.8809, 0.6414, 0.5561), (0.8809, 0.6414, 0.4439), (0.6665, 0.2419, 0.5782), (0.6665, 0.2419, 0.4218), (0.5852, 0.195, 0.5782), (0.5852, 0.195, 0.4218), (0.4633, 0.8754, 0.6564), (0.4633, 0.8754, 0.3436), (0.1381, 0.6877, 0.6564), (0.7884, 0.6877, 0.6564), (0.7884, 0.6877, 0.3436), (0.4513, 0.8685, 0.642), (0.4513, 0.8685, 0.358), (0.1501, 0.6946, 0.642), (0.1501, 0.6946, 0.358), (0.3453, 1.024, 0.588), (0.3453, 1.024, 0.412), (0.06835, 0.8642, 0.588), (0.06835, 0.8642, 0.412), (0.3261, 1.013, 0.566), (0.3261, 1.013, 0.434), (0.08757, 0.8753, 0.566), (0.08757, 0.8753, 0.434), (0.3769, 0.9324, 0.5561), (0.3769, 0.9324, 0.4439), (0.132, 0.791, 0.5561), (0.132, 0.791, 0.4439), (0.5852, 0.805, 0.5782), (0.5852, 0.805, 0.4218), (0.6665, 0.7581, 0.5782), (0.6665, 0.7581, 0.4218), (0.1381, 0.3123, 0.6564), (0.1381, 0.3123, 0.3436), (0.1381, 0.6877, 0.3436), (0.1501, 0.3054, 0.642), (0.1501, 0.3054, 0.358), (0.4513, 0.1315, 0.642), (0.4513, 0.1315, 0.358), (0.06835, 0.1358, 0.588), (0.06835, 0.1358, 0.412), (0.3453, -0.02408, 0.588), (0.3453, -0.02408, 0.412), (0.08757, 0.1247, 0.566), (0.08757, 0.1247, 0.434), (0.3261, -0.01298, 0.566), (0.3261, -0.01298, 0.434), (0.132, 0.209, 0.5561), (0.132, 0.209, 0.4439), (0.3769, 0.06763, 0.5561), (0.3769, 0.06763, 0.4439), (0.1381, 0.4531, 0.5782), (0.1381, 0.4531, 0.4218), (0.1381, 0.5469, 0.5782), (0.1381, 0.5469, 0.4218), (0.4633, 0.5, 0.3436), (0.4633, 0.5, 0.6564)], [], [(27, 4, 6), (1, 23, 3), (28, 6, 7), (28, 5, 1), (1, 4, 0), (5, 11, 9), (11, 13, 9), (4, 10, 6), (5, 8, 4), (6, 11, 7), (12, 18, 14), (8, 14, 10), (9, 12, 8), (11, 14, 15), (18, 17, 19), (12, 17, 16), (14, 19, 15), (15, 17, 13), (20, 23, 21), (0, 22, 20), (3, 22, 2), (0, 21, 1), (27, 0, 4), (1, 21, 23), (28, 27, 6), (28, 7, 5), (1, 5, 4), (5, 7, 11), (11, 15, 13), (4, 8, 10), (5, 9, 8), (6, 10, 11), (12, 16, 18), (8, 12, 14), (9, 13, 12), (11, 10, 14), (18, 16, 17), (12, 13, 17), (14, 18, 19), (15, 19, 17), (20, 22, 23), (0, 2, 22), (3, 23, 22), (0, 20, 21), (26, 29, 31), (25, 48, 28), (51, 31, 32), (51, 30, 25), (25, 29, 24), (30, 36, 34), (36, 38, 34), (29, 35, 31), (30, 33, 29), (31, 36, 32), (37, 43, 39), (33, 39, 35), (34, 37, 33), (36, 39, 40), (43, 42, 44), (37, 42, 41), (39, 44, 40), (40, 42, 38), (45, 48, 46), (24, 47, 45), (28, 47, 27), (24, 46, 25), (26, 24, 29), (25, 46, 48), (51, 26, 31), (51, 32, 30), (25, 30, 29), (30, 32, 36), (36, 40, 38), (29, 33, 35), (30, 34, 33), (31, 35, 36), (37, 41, 43), (33, 37, 39), (34, 38, 37), (36, 35, 39), (43, 41, 42), (37, 38, 42), (39, 43, 44), (40, 44, 42), (45, 47, 48), (24, 27, 47), (28, 48, 47), (24, 45, 46), (2, 52, 54), (50, 71, 51), (3, 54, 55), (3, 53, 50), (50, 52, 49), (53, 59, 57), (59, 61, 57), (52, 58, 54), (53, 56, 52), (54, 59, 55), (60, 66, 62), (56, 62, 58), (57, 60, 56), (59, 62, 63), (66, 65, 67), (60, 65, 64), (62, 67, 63), (63, 65, 61), (68, 71, 69), (49, 70, 68), (51, 70, 26), (49, 69, 50), (2, 49, 52), (50, 69, 71), (3, 2, 54), (3, 55, 53), (50, 53, 52), (53, 55, 59), (59, 63, 61), (52, 56, 58), (53, 57, 56), (54, 58, 59), (60, 64, 66), (56, 60, 62), (57, 61, 60), (59, 58, 62), (66, 64, 65), (60, 61, 65), (62, 66, 67), (63, 67, 65), (68, 70, 71), (49, 26, 70), (51, 71, 70), (49, 68, 69), (28, 1, 72), (27, 24, 73), (2, 0, 73), (49, 2, 73), (50, 51, 72), (0, 27, 73), (24, 26, 73), (51, 25, 72), (26, 49, 73), (25, 28, 72), (1, 3, 72), (3, 50, 72)])
me_vert_003.polygons.foreach_set('material_index', [0, 0, 0, 0, 0, 0, 0, 0, 0, 0, 0, 0, 0, 0, 3, 0, 0, 0, 1, 0, 0, 0, 0, 0, 0, 0, 0, 0, 0, 0, 0, 0, 0, 0, 0, 0, 3, 0, 0, 0, 1, 0, 0, 0, 0, 0, 0, 0, 0, 0, 0, 0, 0, 0, 0, 0, 0, 0, 3, 0, 0, 0, 1, 0, 0, 0, 0, 0, 0, 0, 0, 0, 0, 0, 0, 0, 0, 0, 0, 0, 3, 0, 0, 0, 1, 0, 0, 0, 0, 0, 0, 0, 0, 0, 0, 0, 0, 0, 0, 0, 0, 0, 3, 0, 0, 0, 1, 0, 0, 0, 0, 0, 0, 0, 0, 0, 0, 0, 0, 0, 0, 0, 0, 0, 3, 0, 0, 0, 1, 0, 0, 0, 0, 0, 0, 0, 0, 0, 0, 0, 0, 0, 0, 0])
_uv = me_vert_003.uv_layers.new(name='UVMap')
_uv.uv.foreach_set('vector', [0.8333, 0.8333, 0.6667, 0.8333, 0.8333, 0.8333, 0.6667, 0.6667, 0.5, 0.6667, 0.5, 0.6667, 0.8333, 0.6667, 0.8333, 0.8333, 0.8333, 0.6667, 0.8333, 0.6667, 0.6667, 0.6667, 0.6667, 0.6667, 0.6667, 0.6667, 0.6667, 0.8333, 0.6667, 0.8333, 0.6667, 0.6667, 0.8333, 0.6667, 0.6667, 0.6667, 0.8333, 0.6667, 0.6667, 0.6667, 0.6667, 0.6667, 0.6667, 0.8333, 0.8333, 0.8333, 0.8333, 0.8333, 0.6667, 0.6667, 0.6667, 0.8333, 0.6667, 0.8333, 0.8333, 0.8333, 0.8333, 0.6667, 0.8333, 0.6667, 0.6667, 0.8333, 0.8333, 0.8333, 0.8333, 0.8333, 0.6667, 0.8333, 0.8333, 0.8333, 0.8333, 0.8333, 0.6667, 0.6667, 0.6667, 0.8333, 0.6667, 0.8333, 0.8333, 0.6667, 0.8333, 0.8333, 0.8333, 0.6667, 0.8333, 0.8333, 0.6667, 0.6667, 0.8333, 0.6667, 0.6667, 0.8333, 0.6667, 0.6667, 0.6667, 0.8333, 0.8333, 0.8333, 0.8333, 0.6667, 0.8333, 0.6667, 0.8333, 0.6667, 0.6667, 0.6667, 0.6667, 0.6667, 0.6667, 0.8333, 0.5, 0.6667, 0.6667, 0.6667, 0.6667, 0.8333, 0.5, 0.8333, 0.6667, 0.8333, 0.5, 0.6667, 0.5, 0.8333, 0.5, 0.8333, 0.6667, 0.8333, 0.6667, 0.6667, 0.6667, 0.6667, 0.8333, 0.8333, 0.6667, 0.8333, 0.6667, 0.8333, 0.6667, 0.6667, 0.6667, 0.6667, 0.5, 0.6667, 0.8333, 0.6667, 0.8333, 0.8333, 0.8333, 0.8333, 0.8333, 0.6667, 0.8333, 0.6667, 0.6667, 0.6667, 0.6667, 0.6667, 0.6667, 0.6667, 0.6667, 0.8333, 0.6667, 0.6667, 0.8333, 0.6667, 0.8333, 0.6667, 0.8333, 0.6667, 0.8333, 0.6667, 0.6667, 0.6667, 0.6667, 0.8333, 0.6667, 0.8333, 0.8333, 0.8333, 0.6667, 0.6667, 0.6667, 0.6667, 0.6667, 0.8333, 0.8333, 0.8333, 0.8333, 0.8333, 0.8333, 0.6667, 0.6667, 0.8333, 0.6667, 0.8333, 0.8333, 0.8333, 0.6667, 0.8333, 0.6667, 0.8333, 0.8333, 0.8333, 0.6667, 0.6667, 0.6667, 0.6667, 0.6667, 0.8333, 0.8333, 0.6667, 0.8333, 0.8333, 0.8333, 0.8333, 0.8333, 0.8333, 0.6667, 0.8333, 0.6667, 0.6667, 0.6667, 0.8333, 0.6667, 0.6667, 0.6667, 0.6667, 0.8333, 0.8333, 0.8333, 0.8333, 0.8333, 0.6667, 0.8333, 0.6667, 0.8333, 0.6667, 0.6667, 0.6667, 0.6667, 0.8333, 0.5, 0.8333, 0.5, 0.6667, 0.6667, 0.8333, 0.5, 0.8333, 0.5, 0.8333, 0.5, 0.6667, 0.5, 0.6667, 0.5, 0.8333, 0.6667, 0.8333, 0.6667, 0.8333, 0.6667, 0.6667, 0.8333, 0.8333, 0.6667, 0.8333, 0.8333, 0.8333, 0.6667, 0.6667, 0.5, 0.6667, 0.5, 0.6667, 0.8333, 0.6667, 0.8333, 0.8333, 0.8333, 0.6667, 0.8333, 0.6667, 0.6667, 0.6667, 0.6667, 0.6667, 0.6667, 0.6667, 0.6667, 0.8333, 0.6667, 0.8333, 0.6667, 0.6667, 0.8333, 0.6667, 0.6667, 0.6667, 0.8333, 0.6667, 0.6667, 0.6667, 0.6667, 0.6667, 0.6667, 0.8333, 0.8333, 0.8333, 0.8333, 0.8333, 0.6667, 0.6667, 0.6667, 0.8333, 0.6667, 0.8333, 0.8333, 0.8333, 0.8333, 0.6667, 0.8333, 0.6667, 0.6667, 0.8333, 0.8333, 0.8333, 0.8333, 0.8333, 0.6667, 0.8333, 0.8333, 0.8333, 0.8333, 0.8333, 0.6667, 0.6667, 0.6667, 0.8333, 0.6667, 0.8333, 0.8333, 0.6667, 0.8333, 0.8333, 0.8333, 0.6667, 0.8333, 0.8333, 0.6667, 0.6667, 0.8333, 0.6667, 0.6667, 0.8333, 0.6667, 0.6667, 0.6667, 0.8333, 0.8333, 0.8333, 0.8333, 0.6667, 0.8333, 0.6667, 0.8333, 0.6667, 0.6667, 0.6667, 0.6667, 0.6667, 0.6667, 0.8333, 0.5, 0.6667, 0.6667, 0.6667, 0.6667, 0.8333, 0.5, 0.8333, 0.6667, 0.8333, 0.5, 0.6667, 0.5, 0.8333, 0.5, 0.8333, 0.6667, 0.8333, 0.6667, 0.6667, 0.6667, 0.6667, 0.8333, 0.8333, 0.6667, 0.8333, 0.6667, 0.8333, 0.6667, 0.6667, 0.6667, 0.6667, 0.5, 0.6667, 0.8333, 0.6667, 0.8333, 0.8333, 0.8333, 0.8333, 0.8333, 0.6667, 0.8333, 0.6667, 0.6667, 0.6667, 0.6667, 0.6667, 0.6667, 0.6667, 0.6667, 0.8333, 0.6667, 0.6667, 0.8333, 0.6667, 0.8333, 0.6667, 0.8333, 0.6667, 0.8333, 0.6667, 0.6667, 0.6667, 0.6667, 0.8333, 0.6667, 0.8333, 0.8333, 0.8333, 0.6667, 0.6667, 0.6667, 0.6667, 0.6667, 0.8333, 0.8333, 0.8333, 0.8333, 0.8333, 0.8333, 0.6667, 0.6667, 0.8333, 0.6667, 0.8333, 0.8333, 0.8333, 0.6667, 0.8333, 0.6667, 0.8333, 0.8333, 0.8333, 0.6667, 0.6667, 0.6667, 0.6667, 0.6667, 0.8333, 0.8333, 0.6667, 0.8333, 0.8333, 0.8333, 0.8333, 0.8333, 0.8333, 0.6667, 0.8333, 0.6667, 0.6667, 0.6667, 0.8333, 0.6667, 0.6667, 0.6667, 0.6667, 0.8333, 0.8333, 0.8333, 0.8333, 0.8333, 0.6667, 0.8333, 0.6667, 0.8333, 0.6667, 0.6667, 0.6667, 0.6667, 0.8333, 0.5, 0.8333, 0.5, 0.6667, 0.6667, 0.8333, 0.5, 0.8333, 0.5, 0.8333, 0.5, 0.6667, 0.5, 0.6667, 0.5, 0.8333, 0.6667, 0.8333, 0.6667, 0.8333, 0.6667, 0.6667, 0.8333, 0.8333, 0.6667, 0.8333, 0.8333, 0.8333, 0.6667, 0.6667, 0.5, 0.6667, 0.5, 0.6667, 0.8333, 0.6667, 0.8333, 0.8333, 0.8333, 0.6667, 0.8333, 0.6667, 0.6667, 0.6667, 0.6667, 0.6667, 0.6667, 0.6667, 0.6667, 0.8333, 0.6667, 0.8333, 0.6667, 0.6667, 0.8333, 0.6667, 0.6667, 0.6667, 0.8333, 0.6667, 0.6667, 0.6667, 0.6667, 0.6667, 0.6667, 0.8333, 0.8333, 0.8333, 0.8333, 0.8333, 0.6667, 0.6667, 0.6667, 0.8333, 0.6667, 0.8333, 0.8333, 0.8333, 0.8333, 0.6667, 0.8333, 0.6667, 0.6667, 0.8333, 0.8333, 0.8333, 0.8333, 0.8333, 0.6667, 0.8333, 0.8333, 0.8333, 0.8333, 0.8333, 0.6667, 0.6667, 0.6667, 0.8333, 0.6667, 0.8333, 0.8333, 0.6667, 0.8333, 0.8333, 0.8333, 0.6667, 0.8333, 0.8333, 0.6667, 0.6667, 0.8333, 0.6667, 0.6667, 0.8333, 0.6667, 0.6667, 0.6667, 0.8333, 0.8333, 0.8333, 0.8333, 0.6667, 0.8333, 0.6667, 0.8333, 0.6667, 0.6667, 0.6667, 0.6667, 0.6667, 0.6667, 0.8333, 0.5, 0.6667, 0.6667, 0.6667, 0.6667, 0.8333, 0.5, 0.8333, 0.6667, 0.8333, 0.5, 0.6667, 0.5, 0.8333, 0.5, 0.8333, 0.6667, 0.8333, 0.6667, 0.6667, 0.6667, 0.6667, 0.8333, 0.8333, 0.6667, 0.8333, 0.6667, 0.8333, 0.6667, 0.6667, 0.6667, 0.6667, 0.5, 0.6667, 0.8333, 0.6667, 0.8333, 0.8333, 0.8333, 0.8333, 0.8333, 0.6667, 0.8333, 0.6667, 0.6667, 0.6667, 0.6667, 0.6667, 0.6667, 0.6667, 0.6667, 0.8333, 0.6667, 0.6667, 0.8333, 0.6667, 0.8333, 0.6667, 0.8333, 0.6667, 0.8333, 0.6667, 0.6667, 0.6667, 0.6667, 0.8333, 0.6667, 0.8333, 0.8333, 0.8333, 0.6667, 0.6667, 0.6667, 0.6667, 0.6667, 0.8333, 0.8333, 0.8333, 0.8333, 0.8333, 0.8333, 0.6667, 0.6667, 0.8333, 0.6667, 0.8333, 0.8333, 0.8333, 0.6667, 0.8333, 0.6667, 0.8333, 0.8333, 0.8333, 0.6667, 0.6667, 0.6667, 0.6667, 0.6667, 0.8333, 0.8333, 0.6667, 0.8333, 0.8333, 0.8333, 0.8333, 0.8333, 0.8333, 0.6667, 0.8333, 0.6667, 0.6667, 0.6667, 0.8333, 0.6667, 0.6667, 0.6667, 0.6667, 0.8333, 0.8333, 0.8333, 0.8333, 0.8333, 0.6667, 0.8333, 0.6667, 0.8333, 0.6667, 0.6667, 0.6667, 0.6667, 0.8333, 0.5, 0.8333, 0.5, 0.6667, 0.6667, 0.8333, 0.5, 0.8333, 0.5, 0.8333, 0.5, 0.6667, 0.5, 0.6667, 0.5, 0.8333, 0.6667, 0.8333, 0.6667, 0.8333, 0.6667, 0.6667, 0.8333, 0.6667, 0.6667, 0.6667, 0.8333, 0.6667, 0.5, 0.8333, 0.6667, 0.8333, 0.5, 0.8333, 0.5, 0.8333, 0.6667, 0.8333, 0.5, 0.8333, 0.6667, 0.8333, 0.8333, 0.8333, 0.6667, 0.8333, 0.6667, 0.6667, 0.5, 0.6667, 0.6667, 0.6667, 0.6667, 0.8333, 0.8333, 0.8333, 0.6667, 0.8333, 0.6667, 0.8333, 0.8333, 0.8333, 0.6667, 0.8333, 0.8333, 0.6667, 0.6667, 0.6667, 0.8333, 0.6667, 0.5, 0.8333, 0.6667, 0.8333, 0.5, 0.8333, 0.6667, 0.6667, 0.5, 0.6667, 0.6667, 0.6667, 0.6667, 0.6667, 0.5, 0.6667, 0.6667, 0.6667, 0.8333, 0.6667, 0.6667, 0.6667, 0.8333, 0.6667])
me_vert_003.materials.append(mat_mat_1_001)
me_vert_003.materials.append(mat_mat_2_001)
me_vert_003.materials.append(mat_mat_3_001)
me_vert_003.materials.append(mat_mat_4_001)
me_vert_003.use_remesh_fix_poles = True
me_vert_003.use_remesh_preserve_attributes = False
me_vert_003.use_mirror_vertex_groups = False
me_vert_003.update()
me_vert_004 = bpy.data.meshes.new('Vert.004')
me_vert_004.from_pydata([(0.8697, 0.7346, 0.3436), (0.8697, 0.2654, 0.3436), (0.4633, 0.03073, 0.3436), (0.4633, 0.5, 0.3436), (0.749, 0.665, 0.03073), (0.8697, 0.7346, 0.1514), (0.749, 0.335, 0.03073), (0.8697, 0.2654, 0.1514), (0.4633, 0.1701, 0.03073), (0.4633, 0.03073, 0.1514), (0.7342, 0.1872, 0.2795), (0.5987, 0.1089, 0.2795), (0.7342, 0.1872, 0.2155), (0.5987, 0.1089, 0.2155), (0.6061, 0.5825, 0.03073), (0.6061, 0.4175, 0.03073), (0.4633, 0.335, 0.03073), (0.8294, 0.5782, 0.1112), (0.7892, 0.555, 0.07096), (0.8294, 0.4218, 0.1112), (0.7892, 0.445, 0.07096), (0.05686, 0.7346, 0.3436), (0.4633, 0.9693, 0.3436), (0.1775, 0.665, 0.03073), (0.05686, 0.7346, 0.1514), (0.4633, 0.8299, 0.03073), (0.4633, 0.9693, 0.1514), (0.5987, 0.8911, 0.2795), (0.7342, 0.8128, 0.2795), (0.5987, 0.8911, 0.2155), (0.7342, 0.8128, 0.2155), (0.3204, 0.5825, 0.03073), (0.4633, 0.665, 0.03073), (0.2124, 0.778, 0.1112), (0.2527, 0.7548, 0.07096), (0.3479, 0.8562, 0.1112), (0.3479, 0.8098, 0.07096), (0.4633, 0.5, 0.03073), (0.05686, 0.2654, 0.3436), (0.1775, 0.335, 0.03073), (0.05686, 0.2654, 0.1514), (0.05686, 0.4218, 0.2795), (0.05686, 0.5782, 0.2795), (0.05686, 0.4218, 0.2155), (0.05686, 0.5782, 0.2155), (0.3204, 0.4175, 0.03073), (0.3479, 0.1438, 0.1112), (0.3479, 0.1902, 0.07096), (0.2124, 0.222, 0.1112), (0.2527, 0.2452, 0.07096)], [], [(22, 21, 3), (0, 7, 5), (22, 3, 0), (9, 6, 7), (10, 13, 12), (7, 10, 12), (7, 13, 9), (9, 11, 2), (1, 11, 10), (8, 15, 6), (4, 15, 14), (19, 18, 17), (5, 19, 17), (6, 19, 7), (4, 17, 18), (4, 20, 6), (15, 16, 37), (14, 15, 37), (0, 1, 7), (9, 8, 6), (10, 11, 13), (7, 1, 10), (7, 12, 13), (9, 13, 11), (1, 2, 11), (8, 16, 15), (4, 6, 15), (19, 20, 18), (5, 7, 19), (6, 20, 19), (4, 5, 17), (4, 18, 20), (38, 2, 3), (21, 26, 24), (38, 3, 21), (5, 25, 26), (27, 30, 29), (26, 27, 29), (26, 30, 5), (5, 28, 0), (22, 28, 27), (4, 32, 25), (23, 32, 31), (35, 34, 33), (24, 35, 33), (25, 35, 26), (23, 33, 34), (23, 36, 25), (32, 14, 37), (31, 32, 37), (21, 22, 26), (5, 4, 25), (27, 28, 30), (26, 22, 27), (26, 29, 30), (5, 30, 28), (22, 0, 28), (4, 14, 32), (23, 25, 32), (35, 36, 34), (24, 26, 35), (25, 36, 35), (23, 24, 33), (23, 34, 36), (2, 40, 9), (1, 0, 3), (24, 39, 40), (41, 44, 43), (40, 41, 43), (40, 44, 24), (24, 42, 21), (38, 42, 41), (23, 45, 39), (8, 45, 16), (48, 47, 46), (9, 48, 46), (39, 48, 40), (8, 46, 47), (8, 49, 39), (45, 31, 37), (16, 45, 37), (2, 38, 40), (24, 23, 39), (41, 42, 44), (40, 38, 41), (40, 43, 44), (24, 44, 42), (38, 21, 42), (23, 31, 45), (8, 39, 45), (48, 49, 47), (9, 40, 48), (39, 49, 48), (8, 9, 46), (8, 47, 49), (1, 3, 2)])
me_vert_004.polygons.foreach_set('material_index', [0, 0, 0, 0, 2, 0, 0, 0, 0, 0, 0, 2, 0, 0, 0, 0, 1, 1, 0, 0, 2, 0, 0, 0, 0, 0, 0, 2, 0, 0, 0, 0, 0, 0, 0, 0, 2, 0, 0, 0, 0, 0, 0, 2, 0, 0, 0, 0, 1, 1, 0, 0, 2, 0, 0, 0, 0, 0, 0, 2, 0, 0, 0, 0, 0, 0, 0, 2, 0, 0, 0, 0, 0, 0, 2, 0, 0, 0, 0, 1, 1, 0, 0, 2, 0, 0, 0, 0, 0, 0, 2, 0, 0, 0, 0, 0])
_uv = me_vert_004.uv_layers.new(name='UVMap')
_uv.uv.foreach_set('vector', [0.6667, 0.6667, 0.8333, 0.6667, 0.6667, 0.6667, 0.8333, 0.6667, 0.6667, 0.5643, 0.8333, 0.5643, 0.6667, 0.6667, 0.5, 0.6667, 0.5, 0.6667, 0.5, 0.5643, 0.6419, 0.5, 0.6667, 0.5643, 0.6667, 0.6667, 0.5, 0.5643, 0.6667, 0.5643, 0.6667, 0.5643, 0.6667, 0.6667, 0.6667, 0.5643, 0.6667, 0.5643, 0.5, 0.5643, 0.5, 0.5643, 0.5, 0.5643, 0.5, 0.6667, 0.5, 0.6667, 0.6667, 0.6667, 0.5, 0.6667, 0.6667, 0.6667, 0.5247, 0.5, 0.6419, 0.5, 0.6419, 0.5, 0.8086, 0.5, 0.6914, 0.5, 0.8086, 0.5, 0.6667, 0.5643, 0.8086, 0.5, 0.8333, 0.5643, 0.8333, 0.5643, 0.6667, 0.5643, 0.8333, 0.5643, 0.6419, 0.5, 0.6667, 0.5643, 0.6667, 0.5643, 0.8581, 0.5, 0.8333, 0.5643, 0.8581, 0.5, 0.8086, 0.5, 0.6914, 0.5, 0.6914, 0.5, 0.6419, 0.5, 0.5247, 0.5, 0.6419, 0.5, 0.8086, 0.5, 0.6914, 0.5, 0.8086, 0.5, 0.8333, 0.6667, 0.6667, 0.6667, 0.6667, 0.5643, 0.5, 0.5643, 0.5247, 0.5, 0.6419, 0.5, 0.6667, 0.6667, 0.5, 0.6667, 0.5, 0.5643, 0.6667, 0.5643, 0.6667, 0.6667, 0.6667, 0.6667, 0.6667, 0.5643, 0.6667, 0.5643, 0.5, 0.5643, 0.5, 0.5643, 0.5, 0.5643, 0.5, 0.6667, 0.6667, 0.6667, 0.5, 0.6667, 0.5, 0.6667, 0.5247, 0.5, 0.5247, 0.5, 0.6419, 0.5, 0.8086, 0.5, 0.6914, 0.5, 0.6914, 0.5, 0.6667, 0.5643, 0.6914, 0.5, 0.8086, 0.5, 0.8333, 0.5643, 0.6667, 0.5643, 0.6667, 0.5643, 0.6419, 0.5, 0.6419, 0.5, 0.6667, 0.5643, 0.8581, 0.5, 0.8333, 0.5643, 0.8333, 0.5643, 0.8086, 0.5, 0.8086, 0.5, 0.6914, 0.5, 0.6667, 0.6667, 0.8333, 0.6667, 0.6667, 0.6667, 0.8333, 0.6667, 0.6667, 0.5643, 0.8333, 0.5643, 0.6667, 0.6667, 0.5, 0.6667, 0.5, 0.6667, 0.5, 0.5643, 0.6419, 0.5, 0.6667, 0.5643, 0.6667, 0.6667, 0.5, 0.5643, 0.6667, 0.5643, 0.6667, 0.5643, 0.6667, 0.6667, 0.6667, 0.5643, 0.6667, 0.5643, 0.5, 0.5643, 0.5, 0.5643, 0.5, 0.5643, 0.5, 0.6667, 0.5, 0.6667, 0.6667, 0.6667, 0.5, 0.6667, 0.6667, 0.6667, 0.5247, 0.5, 0.6419, 0.5, 0.6419, 0.5, 0.8086, 0.5, 0.6914, 0.5, 0.8086, 0.5, 0.6667, 0.5643, 0.8086, 0.5, 0.8333, 0.5643, 0.8333, 0.5643, 0.6667, 0.5643, 0.8333, 0.5643, 0.6419, 0.5, 0.6667, 0.5643, 0.6667, 0.5643, 0.8581, 0.5, 0.8333, 0.5643, 0.8581, 0.5, 0.8086, 0.5, 0.6914, 0.5, 0.6914, 0.5, 0.6419, 0.5, 0.5247, 0.5, 0.6419, 0.5, 0.8086, 0.5, 0.6914, 0.5, 0.8086, 0.5, 0.8333, 0.6667, 0.6667, 0.6667, 0.6667, 0.5643, 0.5, 0.5643, 0.5247, 0.5, 0.6419, 0.5, 0.6667, 0.6667, 0.5, 0.6667, 0.5, 0.5643, 0.6667, 0.5643, 0.6667, 0.6667, 0.6667, 0.6667, 0.6667, 0.5643, 0.6667, 0.5643, 0.5, 0.5643, 0.5, 0.5643, 0.5, 0.5643, 0.5, 0.6667, 0.6667, 0.6667, 0.5, 0.6667, 0.5, 0.6667, 0.5247, 0.5, 0.5247, 0.5, 0.6419, 0.5, 0.8086, 0.5, 0.6914, 0.5, 0.6914, 0.5, 0.6667, 0.5643, 0.6914, 0.5, 0.8086, 0.5, 0.8333, 0.5643, 0.6667, 0.5643, 0.6667, 0.5643, 0.6419, 0.5, 0.6419, 0.5, 0.6667, 0.5643, 0.8581, 0.5, 0.8333, 0.5643, 0.8333, 0.5643, 0.8086, 0.5, 0.8086, 0.5, 0.6914, 0.5, 0.8333, 0.6667, 0.6667, 0.5643, 0.8333, 0.5643, 0.6667, 0.6667, 0.8333, 0.6667, 0.6667, 0.6667, 0.5, 0.5643, 0.6419, 0.5, 0.6667, 0.5643, 0.6667, 0.6667, 0.5, 0.5643, 0.6667, 0.5643, 0.6667, 0.5643, 0.6667, 0.6667, 0.6667, 0.5643, 0.6667, 0.5643, 0.5, 0.5643, 0.5, 0.5643, 0.5, 0.5643, 0.5, 0.6667, 0.5, 0.6667, 0.6667, 0.6667, 0.5, 0.6667, 0.6667, 0.6667, 0.5247, 0.5, 0.6419, 0.5, 0.6419, 0.5, 0.8086, 0.5, 0.6914, 0.5, 0.8086, 0.5, 0.6667, 0.5643, 0.8086, 0.5, 0.8333, 0.5643, 0.8333, 0.5643, 0.6667, 0.5643, 0.8333, 0.5643, 0.6419, 0.5, 0.6667, 0.5643, 0.6667, 0.5643, 0.8581, 0.5, 0.8333, 0.5643, 0.8581, 0.5, 0.8086, 0.5, 0.6914, 0.5, 0.6914, 0.5, 0.6419, 0.5, 0.5247, 0.5, 0.6419, 0.5, 0.8086, 0.5, 0.6914, 0.5, 0.8086, 0.5, 0.8333, 0.6667, 0.6667, 0.6667, 0.6667, 0.5643, 0.5, 0.5643, 0.5247, 0.5, 0.6419, 0.5, 0.6667, 0.6667, 0.5, 0.6667, 0.5, 0.5643, 0.6667, 0.5643, 0.6667, 0.6667, 0.6667, 0.6667, 0.6667, 0.5643, 0.6667, 0.5643, 0.5, 0.5643, 0.5, 0.5643, 0.5, 0.5643, 0.5, 0.6667, 0.6667, 0.6667, 0.5, 0.6667, 0.5, 0.6667, 0.5247, 0.5, 0.5247, 0.5, 0.6419, 0.5, 0.8086, 0.5, 0.6914, 0.5, 0.6914, 0.5, 0.6667, 0.5643, 0.6914, 0.5, 0.8086, 0.5, 0.8333, 0.5643, 0.6667, 0.5643, 0.6667, 0.5643, 0.6419, 0.5, 0.6419, 0.5, 0.6667, 0.5643, 0.8581, 0.5, 0.8333, 0.5643, 0.8333, 0.5643, 0.8086, 0.5, 0.8086, 0.5, 0.6914, 0.5, 0.6667, 0.6667, 0.5, 0.6667, 0.5, 0.6667])
me_vert_004.materials.append(mat_mat_1_001)
me_vert_004.materials.append(mat_mat_2_001)
me_vert_004.materials.append(mat_mat_3_001)
me_vert_004.materials.append(mat_mat_4_001)
me_vert_004.use_remesh_fix_poles = True
me_vert_004.use_remesh_preserve_attributes = False
me_vert_004.use_mirror_vertex_groups = False
me_vert_004.update()
me_cube = bpy.data.meshes.new('Cube')
me_cube.from_pydata([(0.0, 0.0, 0.0), (0.0, 0.0, 1.0), (0.0, 1.0, 0.0), (0.0, 1.0, 1.0), (1.0, 0.0, 0.0), (1.0, 0.0, 1.0), (1.0, 1.0, 0.0), (1.0, 1.0, 1.0)], [], [(1, 2, 0), (3, 6, 2), (7, 4, 6), (5, 0, 4), (6, 0, 2), (3, 5, 7), (1, 3, 2), (3, 7, 6), (7, 5, 4), (5, 1, 0), (6, 4, 0), (3, 1, 5)])
_uv = me_cube.uv_layers.new(name='UVMap')
_uv.uv.foreach_set('vector', [0.625, 0.0, 0.375, 0.25, 0.375, 0.0, 0.625, 0.25, 0.375, 0.5, 0.375, 0.25, 0.625, 0.5, 0.375, 0.75, 0.375, 0.5, 0.625, 0.75, 0.375, 1.0, 0.375, 0.75, 0.375, 0.5, 0.125, 0.75, 0.125, 0.5, 0.875, 0.5, 0.625, 0.75, 0.625, 0.5, 0.625, 0.0, 0.625, 0.25, 0.375, 0.25, 0.625, 0.25, 0.625, 0.5, 0.375, 0.5, 0.625, 0.5, 0.625, 0.75, 0.375, 0.75, 0.625, 0.75, 0.625, 1.0, 0.375, 1.0, 0.375, 0.5, 0.375, 0.75, 0.125, 0.75, 0.875, 0.5, 0.875, 0.75, 0.625, 0.75])
me_cube.use_remesh_fix_poles = True
me_cube.use_remesh_preserve_attributes = False
me_cube.use_mirror_vertex_groups = False
me_cube.update()

# ---- objects
ob_asteroid_01 = bpy.data.objects.new('Asteroid_01', me_icosphere)
ob_player_ship = bpy.data.objects.new('Player Ship', me_vert_002)
ob_mine = bpy.data.objects.new('Mine', me_icosphere_001)
ob_asteroid_02 = bpy.data.objects.new('Asteroid_02', me_icosphere_002)
ob_star_base = bpy.data.objects.new('Star Base', me_vert_003)
ob_star_base_001 = bpy.data.objects.new('Star Base.001', me_vert_004)
ob_cube = bpy.data.objects.new('Cube', me_cube)

# ---- transforms, parenting, visibility, modifiers, constraints
ob_asteroid_01.location = (-2.5, -0.5, -0.5)
ob_asteroid_01.lineart.crease_threshold = 0.0
ob_asteroid_01.use_mesh_mirror_x = True
ob_player_ship.location = (-4.5, -0.5, -0.5)
ob_player_ship.lineart.crease_threshold = 0.0
ob_mine.location = (-0.5, -0.5, -0.5)
ob_mine.lineart.crease_threshold = 0.0
ob_mine.use_mesh_mirror_x = True
ob_asteroid_02.location = (-2.5, -0.5, 1.5)
ob_asteroid_02.lineart.crease_threshold = 0.0
ob_asteroid_02.use_mesh_mirror_x = True
ob_star_base.location = (1.5, -0.5, -0.5)
ob_star_base.lineart.crease_threshold = 0.0
ob_star_base_001.location = (1.5, -0.5, -0.5)
ob_star_base_001.lineart.crease_threshold = 0.0
ob_cube.location = (3.5, -0.5, -0.5)
ob_cube.lineart.crease_threshold = 0.0

# ---- collection membership
col_collection.objects.link(ob_asteroid_01)
col_collection.objects.link(ob_player_ship)
col_collection.objects.link(ob_mine)
col_collection.objects.link(ob_asteroid_02)
col_collection.objects.link(ob_star_base)
col_collection.objects.link(ob_star_base_001)
col_collection.objects.link(ob_cube)

# ---- scene / render settings (as saved in the file)
scene.frame_start = 1; scene.frame_end = 250; scene.frame_set(2)
scene.render.engine = 'BLENDER_EEVEE_NEXT'
scene.cycles.use_denoising = False
scene.cycles.samples = 128
scene.cycles.sampling_pattern = 'TABULATED_SOBOL'
scene.cycles.use_adaptive_sampling = False
scene.cycles.use_light_tree = False
scene.view_settings.view_transform = 'Filmic'
bpy.context.view_layer.update()

# ---- added for rendering (the .blend has no active camera and no usable light): camera, sun
cam_auto = bpy.data.cameras.new('AutoCamera')
cam_auto.lens = 50.0
cam_auto.sensor_width = 36.0
cam_auto.clip_end = 1000.0
ob_auto_camera = bpy.data.objects.new('AutoCamera', cam_auto)
scene.collection.objects.link(ob_auto_camera)
ob_auto_camera.location = (8.83418, -10.5849, 8.06734)
ob_auto_camera.rotation_euler = (1.09748, -7.21219e-08, 0.694738)
scene.camera = ob_auto_camera
light_auto_sun = bpy.data.lights.new('AutoSun', 'SUN')
light_auto_sun.energy = 3.0
light_auto_sun.angle = 0.0523599
ob_auto_sun = bpy.data.objects.new('AutoSun', light_auto_sun)
scene.collection.objects.link(ob_auto_sun)
ob_auto_sun.rotation_euler = (0.872665, 0.174533, 0.523599)
bpy.context.view_layer.update()
